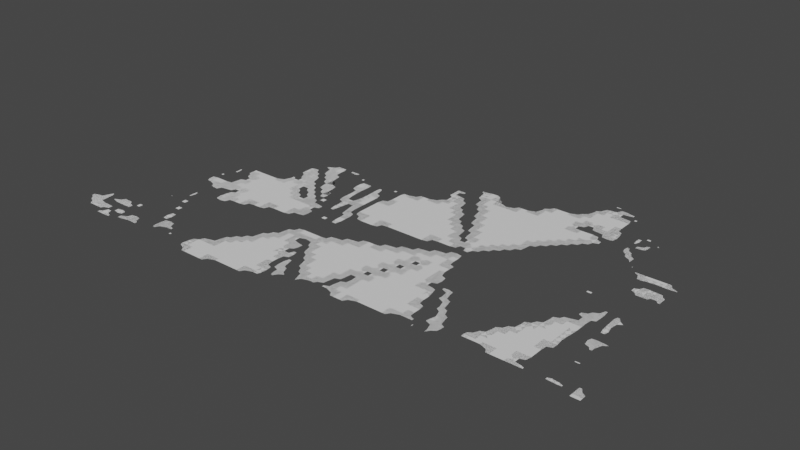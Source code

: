 # Source: diyarbakir.blend  (saved by Blender 3.6.14; exported with 4.5.12 LTS)
import bpy
from mathutils import Matrix  # noqa: F401  (used for matrix-valued properties, if any)

bpy.ops.wm.read_factory_settings(use_empty=True)
scene = bpy.context.scene
scene.name = 'Scene'

# ---- collections
col_collection = bpy.data.collections.new('Collection'); scene.collection.children.link(col_collection)

# ---- node groups
ng_auto_smooth = bpy.data.node_groups.new('Auto Smooth', 'GeometryNodeTree')
_s = ng_auto_smooth.interface.new_socket(name='Geometry', in_out='OUTPUT', socket_type='NodeSocketGeometry')
_s = ng_auto_smooth.interface.new_socket(name='Geometry', in_out='INPUT', socket_type='NodeSocketGeometry')
_s = ng_auto_smooth.interface.new_socket(name='Angle', in_out='INPUT', socket_type='NodeSocketFloat')
_s.subtype = 'ANGLE'
_s.min_value = 0.0
_s.max_value = 3.142
ng_auto_smooth.is_modifier = True
_N = ng_auto_smooth.nodes; _L = ng_auto_smooth.links
n0 = _N.new('NodeGroupOutput'); n0.name = 'Group Output'; n0.location = (480, -100)
n1 = _N.new('NodeGroupInput'); n1.name = 'Group Input'; n1.location = (-420, -300)
n2 = _N.new('NodeGroupInput'); n2.name = 'Group Input.001'; n2.location = (-60, -100)
n3 = _N.new('GeometryNodeSetShadeSmooth'); n3.name = 'Set Shade Smooth'; n3.location = (120, -100)
n3.domain = 'EDGE'
n4 = _N.new('GeometryNodeSetShadeSmooth'); n4.name = 'Set Shade Smooth.001'; n4.location = (300, -100)
n5 = _N.new('GeometryNodeInputMeshEdgeAngle'); n5.name = 'Edge Angle'; n5.location = (-420, -220)
n6 = _N.new('GeometryNodeInputEdgeSmooth'); n6.name = 'Is Edge Smooth'; n6.location = (-60, -160)
n7 = _N.new('GeometryNodeInputShadeSmooth'); n7.name = 'Is Face Smooth'; n7.location = (-240, -340)
n8 = _N.new('FunctionNodeBooleanMath'); n8.name = 'Boolean Math'; n8.location = (-60, -220)
n9 = _N.new('FunctionNodeCompare'); n9.name = 'Compare'; n9.location = (-240, -180)
n9.operation = 'LESS_EQUAL'
_L.new(n5.outputs[0], n9.inputs[0])
_L.new(n4.outputs[0], n0.inputs[0])
_L.new(n1.outputs[1], n9.inputs[1])
_L.new(n9.outputs[0], n8.inputs[0])
_L.new(n7.outputs[0], n8.inputs[1])
_L.new(n2.outputs[0], n3.inputs[0])
_L.new(n6.outputs[0], n3.inputs[1])
_L.new(n3.outputs[0], n4.inputs[0])
_L.new(n8.outputs[0], n3.inputs[2])
n0.is_active_output = True

# ---- world
world_world = bpy.data.worlds.new('World'); scene.world = world_world
world_world.use_nodes = True; world_world.node_tree.nodes.clear()
_N = world_world.node_tree.nodes; _L = world_world.node_tree.links
n0 = _N.new('ShaderNodeOutputWorld'); n0.name = 'World Output'; n0.location = (300, 300)
n1 = _N.new('ShaderNodeBackground'); n1.name = 'Background'; n1.location = (10, 300)
n1.inputs[0].default_value = (0.05088, 0.05088, 0.05088, 1.0)
_L.new(n1.outputs[0], n0.inputs[0])
n0.is_active_output = True
world_world.color = (0.05088, 0.05088, 0.05088)
world_world.use_sun_shadow = False
world_world.sun_shadow_jitter_overblur = 0.0

# ---- meshes
me_mesh_001 = bpy.data.meshes.new('Mesh.001')
me_mesh_001.from_pydata([(36.56, 36.87, -5.492e-08), (36.61, 36.85, -1.117e-07), (36.51, 36.89, -1.254e-07), (36.52, 36.95, 2.234e-08), (36.53, 37.02, -7.238e-08), (36.56, 37.08, -1.509e-07), (36.7, 36.82, -4.406e-08), (37.19, 36.97, -1e-07), (36.79, 36.8, -6.268e-08), (36.64, 37.13, -8.788e-08), (36.72, 37.18, -9.597e-08), (36.78, 37.22, -5.034e-08), (36.82, 37.24, -9.992e-08), (36.86, 37.27, -1.545e-07), (36.89, 36.79, -4.639e-08), (37.0, 36.76, 3.883e-08), (37.03, 36.7, -9.931e-08), (37.06, 36.65, -8.358e-08), (37.12, 36.67, -5.305e-08), (37.08, 37.21, -1.043e-07), (36.93, 37.31, 3.152e-07), (36.99, 37.27, -9.851e-08), (37.03, 37.24, -1.362e-07), (37.28, 36.66, -7.931e-08), (37.15, 37.24, 1.669e-08), (37.21, 37.26, -7.592e-08), (37.26, 37.29, -1.081e-07), (37.32, 37.32, -1.661e-07), (37.28, 38.47, 1.126e-06), (37.29, 38.5, -3.8e-08), (37.33, 38.57, -2.091e-07), (37.34, 38.44, -1.003e-07), (37.5, 36.66, -1.015e-07), (37.58, 36.71, -7.711e-08), (37.64, 36.74, -1.493e-09), (37.38, 37.34, -8.431e-08), (37.43, 37.37, -1.005e-07), (37.45, 37.61, 5.808e-07), (37.5, 37.4, -9.873e-08), (37.49, 37.54, -6.798e-08), (37.52, 37.5, -1.439e-07), (37.55, 37.45, -2.252e-07), (37.56, 37.42, 5.285e-07), (37.48, 37.67, -8.391e-10), (37.52, 37.74, -1.115e-07), (37.56, 37.81, -9.387e-08), (37.59, 37.87, 6.825e-08), (37.63, 37.94, -9.278e-08), (37.45, 38.38, -8.207e-08), (37.5, 38.36, -6.86e-08), (37.55, 38.34, -3.637e-08), (37.59, 38.31, -7.254e-08), (37.4, 38.41, -7.559e-08), (37.54, 38.6, -1e-07), (37.38, 38.61, -9.687e-08), (37.42, 38.66, -1.36e-07), (37.47, 38.69, -9.685e-08), (37.51, 38.72, -6.265e-08), (37.54, 38.9, -2.985e-08), (37.56, 38.84, -2.493e-08), (37.56, 38.77, 1.265e-07), (37.62, 38.92, -1e-07), (37.51, 39.03, 9.236e-08), (37.5, 39.04, -2.623e-08), (37.52, 38.96, -1.465e-08), (37.57, 39.02, -2.451e-08), (37.78, 36.75, -7.915e-08), (37.82, 36.77, -5.71e-08), (37.86, 36.79, -4.426e-08), (37.65, 37.97, -8.228e-08), (37.67, 38.02, -3.258e-08), (37.7, 38.08, 4.786e-08), (37.74, 38.15, -8.428e-08), (37.66, 38.28, -6.863e-08), (37.72, 38.25, -5.924e-08), (37.77, 38.2, -1.258e-07), (38.22, 38.5, -8.506e-08), (37.64, 39.0, -5.241e-08), (37.7, 38.99, 5.068e-08), (37.77, 38.98, -1.033e-07), (37.78, 39.1, -6.921e-08), (37.93, 36.81, -1.224e-07), (38.01, 36.85, -2.267e-08), (38.07, 36.87, -9.613e-08), (37.83, 37.59, -1e-07), (38.14, 36.89, -5.511e-08), (38.05, 39.12, -3.391e-08), (38.22, 36.92, -4.256e-08), (38.3, 36.91, -9.602e-08), (38.3, 39.13, -6.767e-08), (38.33, 39.21, -1.09e-07), (38.36, 39.27, 9.225e-08), (38.4, 39.35, -5.942e-08), (38.29, 39.54, -2.531e-07), (38.32, 39.51, -1.21e-07), (38.31, 39.57, 1.089e-08), (38.36, 39.47, -1.097e-07), (38.35, 39.64, -8.505e-08), (39.77, 38.27, -9.994e-08), (38.4, 39.73, -4.414e-08), (38.38, 39.92, 1.518e-06), (38.51, 36.87, -8.779e-08), (38.56, 36.83, -1.097e-07), (38.6, 36.8, -1.021e-07), (38.64, 36.77, -8.091e-08), (38.44, 36.89, -7.241e-08), (38.42, 39.42, -1.572e-07), (38.41, 39.89, -1.43e-07), (38.49, 39.95, -9.765e-08), (38.44, 39.79, -8.605e-08), (38.45, 39.87, -9.087e-08), (38.47, 39.84, -1.063e-07), (38.55, 39.96, -6.704e-08), (38.62, 39.98, -4.83e-09), (38.67, 36.75, -1.012e-07), (38.73, 36.71, -6.566e-08), (38.68, 40.0, -8.147e-08), (38.77, 40.02, -9.281e-08), (38.78, 40.09, -8.02e-08), (38.84, 40.08, 6.111e-08), (38.9, 40.06, 4.941e-09), (38.94, 36.69, 1.06e-07), (39.16, 36.68, -5.785e-08), (39.26, 39.95, -9.544e-08), (38.98, 40.05, 3.387e-08), (39.04, 40.03, -3.755e-08), (39.12, 40.0, -7.984e-08), (39.22, 36.68, -4.185e-08), (39.32, 36.69, -3.445e-08), (39.43, 36.71, 1.722e-08), (39.3, 39.93, -7.105e-08), (39.37, 39.91, 5.059e-08), (39.19, 39.98, 1.67e-07), (39.53, 36.72, -7.282e-08), (39.64, 36.74, 3.712e-08), (39.45, 39.88, 7.021e-08), (39.55, 39.85, -2.677e-07), (39.66, 39.87, -3.889e-08), (39.72, 36.76, 7.352e-08), (39.78, 36.77, -4.852e-08), (39.84, 36.79, 1.616e-07), (39.9, 36.8, 1.122e-08), (39.96, 36.82, 2.481e-08), (39.72, 39.88, 5.578e-08), (39.79, 39.9, 1.908e-07), (39.86, 39.92, -9.23e-08), (39.93, 39.93, -5.191e-08), (40.02, 36.84, 1.057e-07), (40.08, 36.85, -8.973e-08), (40.14, 36.87, -1.987e-08), (40.21, 36.9, -1.146e-07), (41.8, 38.99, -9.405e-08), (40.07, 39.96, -9.367e-08), (40.0, 39.95, 1.27e-07), (40.14, 39.98, -4.546e-08), (40.2, 39.99, -3.484e-08), (40.29, 36.95, -8.59e-08), (40.35, 36.98, 2.547e-08), (40.39, 37.01, 1.751e-08), (40.44, 37.03, -7.729e-08), (40.28, 40.01, -3.03e-08), (40.34, 40.03, -2.426e-09), (40.42, 40.05, -8.273e-08), (40.53, 37.05, -2.725e-07), (40.62, 37.09, -5.263e-08), (40.71, 37.11, 2.259e-09), (40.5, 40.08, 1.727e-08), (40.55, 40.09, -7.827e-08), (40.6, 40.11, -6.308e-08), (40.65, 40.12, -2.571e-08), (40.7, 40.14, -8.402e-08), (40.65, 40.21, -8.663e-08), (40.69, 40.17, -7.929e-08), (40.52, 40.34, 4.527e-08), (40.55, 40.41, -5.704e-08), (40.57, 40.29, -8.467e-08), (40.58, 40.47, -7.281e-08), (40.82, 40.59, -1.002e-07), (40.6, 40.26, -9.218e-08), (40.61, 40.52, -7.19e-08), (40.63, 40.57, 4.227e-08), (40.81, 37.12, -5.577e-08), (40.9, 37.14, -1.36e-07), (40.89, 40.6, -1.21e-07), (40.9, 40.75, -6.065e-08), (38.36, 36.9, -4.772e-09), (40.99, 37.12, -2.211e-08), (41.07, 37.11, -9.202e-08), (41.15, 37.09, -6.876e-08), (41.21, 40.75, -9.954e-08), (40.97, 40.76, -4.123e-08), (41.03, 40.78, -6.899e-08), (41.1, 40.8, 9.321e-08), (41.18, 40.81, 1.041e-08), (41.37, 37.09, -3.774e-08), (41.32, 40.57, -7.469e-08), (41.26, 40.67, -2.419e-08), (41.29, 40.62, -9.881e-08), (41.39, 40.57, 3.744e-08), (41.45, 40.59, -6.885e-08), (41.57, 37.11, -8.309e-08), (41.69, 37.12, -6.862e-08), (41.51, 40.6, -2.932e-08), (41.58, 40.62, -8.469e-08), (41.64, 40.64, 9.402e-08), (41.71, 40.65, -4.062e-08), (43.25, 40.44, -1e-07), (41.76, 37.14, 7.195e-08), (41.83, 37.16, 4.364e-08), (41.9, 37.17, -4.505e-08), (41.97, 37.19, -4.211e-08), (41.79, 40.67, -1.522e-09), (41.84, 40.75, -9.05e-08), (41.87, 40.82, -8.673e-08), (41.9, 40.89, -3.939e-08), (42.21, 40.94, -8.818e-08), (41.92, 40.95, -8.69e-08), (42.04, 37.2, -6.56e-09), (42.08, 37.22, 2.248e-08), (42.13, 37.26, -7.224e-08), (42.18, 37.3, -9.387e-08), (42.23, 37.3, -1.644e-08), (42.38, 37.12, 3.132e-07), (42.29, 37.27, 1.159e-07), (42.33, 37.25, -1.021e-07), (42.36, 37.21, 1.035e-08), (42.5, 37.14, -9.471e-08), (42.35, 40.94, -8.636e-09), (42.38, 40.98, -4.451e-08), (42.58, 37.15, -3.546e-07), (42.59, 37.18, -9.303e-08), (42.63, 37.21, -8.752e-08), (42.66, 37.25, -9.331e-08), (42.69, 37.28, -9.099e-08), (42.72, 37.31, -7.188e-08), (42.76, 37.35, -9.712e-08), (43.88, 39.79, -1e-07), (42.79, 37.38, -1.088e-07), (42.85, 37.36, -2.341e-07), (44.13, 39.22, -1.033e-07), (42.92, 37.33, 1.42e-08), (42.98, 37.33, -1.687e-08), (43.03, 37.35, -2.172e-08), (43.09, 37.37, 8.237e-08), (43.14, 37.38, -1.135e-07), (43.19, 37.36, -2.678e-08), (43.24, 37.35, -6.969e-08), (43.37, 37.3, -7.588e-08), (43.42, 37.28, -5.849e-08), (43.46, 37.27, -5.496e-08), (43.89, 37.42, -1e-07), (43.51, 37.25, -8.762e-08), (43.64, 40.14, -3.914e-07), (43.67, 40.23, -6.182e-08), (43.68, 40.12, 1.007e-07), (43.7, 40.17, 2.813e-07), (43.75, 40.09, -6.752e-08), (43.57, 40.42, -3.689e-08), (43.61, 40.36, -5.191e-08), (43.64, 40.29, -6.14e-08), (43.54, 40.48, -2.581e-07), (43.6, 40.54, -6.816e-08), (43.66, 40.6, -3.057e-08), (43.73, 40.68, 2.393e-07), (43.7, 40.64, -9.731e-08), (43.68, 40.87, -1.22e-07), (43.66, 40.93, -1.8e-07), (43.71, 40.77, -5.577e-08), (43.82, 37.24, -3.691e-08), (43.92, 37.24, 1.291e-07), (43.97, 37.28, -1.901e-07), (44.0, 37.32, -1.746e-08), (44.15, 38.39, -1e-07), (44.03, 39.34, -1.171e-07), (44.03, 39.39, -1.066e-07), (43.81, 40.05, 2.963e-09), (43.88, 40.01, 3.063e-09), (43.96, 40.01, -2.663e-08), (44.2, 37.07, -8.67e-08), (44.19, 37.12, -1.566e-07), (44.22, 37.14, -1.209e-07), (44.23, 37.03, -2.309e-07), (44.27, 37.0, -1.009e-07), (44.09, 37.32, -8.793e-08), (44.2, 37.3, -7.026e-08), (44.53, 37.32, -1e-07), (44.25, 37.25, -6.869e-08), (44.28, 37.18, -1.927e-07), (44.22, 37.88, -1.282e-07), (44.28, 37.87, -8.457e-08), (44.25, 37.93, -5.3e-08), (44.28, 38.01, -6.899e-08), (44.3, 38.39, -1.368e-07), (44.32, 38.63, -9.518e-08), (44.28, 38.65, -9.378e-08), (44.22, 38.93, 5.112e-08), (44.31, 38.81, 1.063e-07), (44.24, 38.9, -8.403e-08), (44.29, 38.73, -6.573e-08), (44.28, 38.85, 2.621e-08), (44.18, 39.14, -8.514e-08), (44.17, 39.02, -5.977e-08), (44.18, 38.98, -6.331e-08), (44.19, 39.07, -2.643e-08), (44.21, 39.11, 3.124e-07), (44.06, 39.31, -1.061e-07), (44.08, 39.26, -8.995e-08), (44.06, 39.42, -6.716e-08), (44.15, 39.18, -1.078e-07), (44.42, 39.42, -9.308e-08), (44.12, 40.03, -8.115e-08), (44.29, 40.04, 1.543e-07), (44.31, 36.98, 4.112e-08), (44.34, 37.04, -1.046e-07), (44.42, 37.06, -4.739e-08), (44.46, 37.09, -6.042e-08), (44.51, 37.12, -8.678e-08), (44.48, 37.77, -1.056e-07), (44.41, 37.85, -1.159e-07), (44.44, 37.81, -1.024e-07), (44.55, 37.78, -6.447e-08), (44.31, 38.07, -5.2e-08), (44.34, 38.14, -7.837e-08), (44.39, 38.36, -7.15e-08), (44.37, 38.2, -6.075e-08), (44.39, 38.24, -5.654e-08), (44.42, 38.28, -3.183e-08), (44.46, 38.3, 2.244e-08), (44.5, 38.35, -1.02e-08), (44.31, 38.58, -7.03e-08), (44.46, 39.69, -9.556e-08), (44.43, 39.5, -7.435e-08), (44.45, 39.59, -4.88e-08), (44.42, 39.98, -8.579e-08), (44.51, 39.72, -7.872e-08), (44.54, 39.92, -9.7e-08), (44.37, 40.0, -7.141e-08), (44.48, 39.94, -3.021e-08), (44.56, 37.15, -7.529e-08), (44.61, 37.19, 3.65e-08), (44.68, 37.37, -7.792e-08), (44.67, 37.19, 1.678e-07), (44.76, 37.17, 1.062e-07), (44.74, 37.33, -7.577e-08), (44.78, 37.23, -7.155e-08), (44.8, 37.28, -8.295e-09), (44.57, 37.59, 2.989e-07), (44.57, 37.66, -9.508e-08), (44.58, 37.44, -6.495e-08), (44.64, 37.4, 9.404e-08), (44.59, 37.73, -9.468e-08), (44.62, 37.69, -6.666e-08), (44.8, 39.67, 3.53e-07), (44.59, 39.76, -2.007e-07), (44.58, 39.87, -9.771e-08), (44.63, 39.83, 1.701e-07), (44.65, 39.74, -8.078e-08), (44.71, 39.76, -1.011e-07), (44.71, 39.71, -1.016e-07), (44.75, 39.71, 5.465e-07), (44.81, 39.66, 1.004e-07), (44.82, 39.66, -3.333e-08), (44.81, 39.66, 1.017e-06), (43.31, 37.32, -4.3e-09), (42.41, 41.04, 9.561e-08), (42.44, 41.11, -7.804e-08), (42.47, 41.15, -4.277e-08), (42.51, 41.22, -7.835e-08), (43.18, 41.25, -1.058e-07), (42.51, 41.45, -7.037e-08), (42.53, 41.25, -6.173e-08), (42.55, 41.4, -9.616e-08), (42.52, 41.45, 3.228e-08), (42.55, 41.3, -2.628e-08), (42.58, 41.36, -1.057e-07), (42.53, 41.48, -1.382e-08), (42.56, 41.53, 2.478e-08), (42.6, 41.59, -8.718e-08), (42.82, 41.58, -7.995e-08), (42.92, 41.5, -1.266e-07), (42.97, 41.45, -8.082e-08), (42.85, 41.56, -8.569e-08), (42.88, 41.53, -9.247e-08), (43.27, 41.14, -1e-07), (43.24, 41.2, -1.738e-07), (43.01, 41.4, -7.896e-08), (43.06, 41.36, -7.625e-08), (43.1, 41.32, -8.171e-08), (43.13, 41.29, -8.477e-08), (43.32, 41.18, 3.235e-07), (43.47, 41.01, -5.311e-08), (43.45, 41.17, -1.965e-07), (43.51, 40.99, -5.493e-08), (43.58, 40.96, -8.557e-08)], [(352, 362), (62, 63), (360, 362), (369, 372), (359, 352)], [(7, 2, 3), (4, 7, 3), (7, 4, 5), (9, 7, 5), (10, 7, 9), (7, 12, 13), (20, 7, 13), (22, 7, 21), (19, 7, 22), (18, 16, 7), (24, 25, 7), (26, 27, 7), (31, 28, 29), (32, 23, 7), (7, 33, 32), (7, 34, 33), (7, 35, 36), (84, 39, 37), (84, 41, 40), (42, 7, 38), (84, 7, 42), (43, 84, 37), (53, 54, 55), (76, 48, 53), (55, 56, 53), (61, 59, 58), (61, 60, 59), (61, 53, 60), (65, 64, 62), (61, 58, 64), (77, 61, 65), (66, 34, 7), (7, 67, 66), (84, 45, 47), (84, 69, 70), (84, 70, 71), (76, 84, 75), (79, 61, 78), (7, 82, 81), (83, 7, 84), (7, 83, 82), (86, 76, 80), (84, 87, 85), (88, 87, 84), (84, 185, 88), (98, 84, 76), (90, 76, 89), (76, 90, 91), (95, 94, 93), (98, 94, 95), (98, 96, 94), (102, 101, 84), (103, 102, 84), (76, 91, 92), (98, 106, 96), (109, 98, 99), (111, 98, 109), (108, 98, 111), (98, 108, 112), (113, 98, 112), (98, 114, 104), (116, 98, 113), (119, 117, 118), (120, 117, 119), (123, 98, 117), (124, 117, 120), (125, 117, 124), (132, 123, 126), (127, 122, 98), (98, 128, 127), (130, 98, 123), (131, 98, 130), (98, 133, 129), (139, 138, 98), (98, 140, 139), (98, 141, 140), (98, 142, 141), (143, 98, 137), (144, 145, 98), (98, 147, 142), (155, 98, 154), (98, 156, 150), (98, 157, 156), (98, 158, 157), (161, 98, 160), (163, 159, 98), (98, 164, 163), (98, 165, 164), (166, 167, 98), (169, 151, 168), (170, 151, 169), (177, 175, 173), (177, 173, 174), (176, 177, 174), (177, 178, 175), (177, 171, 178), (177, 172, 171), (177, 176, 179), (98, 181, 165), (186, 182, 151), (177, 151, 170), (183, 151, 177), (184, 151, 183), (151, 188, 187), (191, 151, 190), (194, 188, 151), (200, 194, 151), (196, 151, 189), (197, 195, 151), (199, 151, 198), (203, 151, 202), (204, 151, 203), (206, 151, 205), (151, 209, 208), (211, 212, 206), (215, 206, 213), (214, 215, 213), (216, 215, 214), (218, 217, 151), (151, 220, 219), (224, 223, 151), (206, 215, 227), (151, 229, 226), (151, 231, 230), (151, 232, 231), (239, 240, 238), (239, 238, 237), (246, 245, 239), (250, 248, 247), (250, 363, 239), (252, 236, 206), (206, 255, 252), (256, 236, 254), (253, 206, 259), (206, 261, 260), (267, 263, 206), (250, 269, 268), (250, 271, 270), (274, 151, 236), (276, 236, 275), (276, 277, 236), (280, 278, 279), (283, 271, 250), (285, 284, 283), (313, 278, 280), (288, 250, 272), (289, 250, 288), (290, 288, 272), (298, 272, 296), (298, 294, 272), (303, 301, 239), (306, 239, 151), (306, 151, 305), (308, 300, 239), (313, 312, 282), (313, 316, 315), (285, 313, 287), (317, 285, 250), (317, 250, 289), (319, 289, 318), (322, 321, 272), (323, 272, 292), (272, 324, 322), (323, 326, 325), (328, 327, 326), (329, 272, 293), (332, 331, 236), (336, 310, 311), (333, 236, 310), (285, 339, 338), (343, 285, 340), (343, 345, 285), (344, 342, 285), (346, 348, 317), (349, 285, 348), (350, 317, 320), (350, 351, 347), (236, 353, 334), (354, 236, 335), (355, 353, 354), (355, 356, 353), (357, 356, 355), (364, 206, 228), (365, 206, 364), (368, 206, 366), (367, 368, 366), (370, 368, 367), (373, 368, 370), (374, 368, 373), (375, 371, 372), (376, 374, 375), (380, 374, 379), (381, 374, 378), (382, 374, 381), (379, 374, 382), (387, 374, 386), (388, 374, 387), (368, 374, 388), (389, 383, 384), (391, 383, 389), (392, 206, 390), (41, 84, 42), (254, 236, 252), (7, 0, 2), (7, 1, 0), (7, 6, 1), (7, 8, 6), (10, 11, 7), (11, 12, 7), (7, 14, 8), (7, 15, 14), (7, 16, 15), (16, 18, 17), (21, 7, 20), (7, 23, 18), (19, 24, 7), (25, 26, 7), (30, 31, 29), (30, 54, 31), (35, 7, 27), (38, 7, 36), (84, 40, 39), (44, 84, 43), (44, 45, 84), (46, 47, 45), (76, 50, 49), (76, 51, 50), (53, 52, 31), (54, 53, 31), (53, 48, 52), (76, 49, 48), (56, 57, 53), (57, 60, 53), (65, 61, 64), (7, 68, 67), (69, 84, 47), (71, 72, 84), (76, 73, 51), (76, 74, 73), (72, 75, 84), (76, 75, 74), (61, 76, 53), (78, 61, 77), (79, 76, 61), (80, 76, 79), (7, 81, 68), (83, 84, 85), (86, 89, 76), (97, 98, 95), (99, 98, 97), (84, 105, 185), (84, 101, 105), (106, 98, 92), (98, 76, 92), (100, 108, 107), (108, 110, 107), (108, 111, 110), (98, 115, 114), (103, 98, 104), (98, 121, 115), (84, 98, 103), (116, 117, 98), (98, 122, 121), (126, 117, 125), (126, 123, 117), (98, 129, 128), (135, 98, 131), (98, 134, 133), (135, 136, 98), (136, 137, 98), (134, 98, 138), (143, 144, 98), (98, 148, 147), (98, 149, 148), (98, 150, 149), (146, 152, 145), (152, 98, 145), (146, 153, 152), (154, 98, 152), (98, 159, 158), (160, 98, 155), (161, 162, 98), (162, 166, 98), (167, 151, 98), (167, 168, 151), (180, 177, 179), (151, 182, 181), (98, 151, 181), (172, 177, 170), (184, 190, 151), (151, 187, 186), (191, 192, 151), (192, 193, 151), (193, 189, 151), (196, 197, 151), (195, 198, 151), (151, 201, 200), (199, 202, 151), (204, 205, 151), (201, 151, 207), (151, 208, 207), (151, 210, 209), (205, 211, 206), (212, 213, 206), (151, 217, 210), (151, 219, 218), (151, 221, 220), (151, 223, 221), (224, 226, 225), (151, 226, 224), (226, 222, 225), (227, 228, 206), (151, 230, 229), (151, 233, 232), (151, 234, 233), (151, 235, 234), (236, 151, 206), (151, 237, 235), (239, 241, 240), (239, 237, 151), (239, 242, 241), (242, 239, 243), (239, 244, 243), (239, 245, 244), (239, 363, 246), (363, 250, 247), (250, 249, 248), (250, 251, 249), (250, 268, 251), (253, 255, 206), (257, 258, 206), (258, 259, 206), (260, 257, 206), (206, 262, 261), (206, 264, 262), (263, 264, 206), (393, 265, 206), (393, 266, 265), (265, 267, 206), (250, 270, 269), (239, 272, 250), (273, 305, 151), (151, 274, 273), (275, 236, 256), (278, 313, 281), (313, 282, 281), (285, 286, 284), (280, 287, 313), (285, 283, 250), (272, 291, 290), (294, 293, 272), (297, 299, 272), (299, 296, 272), (302, 272, 239), (301, 302, 239), (300, 303, 239), (302, 295, 272), (300, 304, 303), (295, 297, 272), (274, 236, 307), (236, 309, 307), (277, 310, 236), (313, 315, 314), (285, 287, 286), (285, 316, 313), (319, 317, 289), (272, 321, 291), (325, 324, 272), (323, 325, 272), (323, 328, 326), (329, 292, 272), (330, 332, 236), (236, 331, 309), (236, 334, 330), (337, 335, 236), (336, 333, 310), (337, 236, 333), (285, 338, 316), (285, 341, 339), (285, 342, 341), (345, 344, 285), (317, 348, 285), (347, 346, 317), (349, 340, 285), (317, 350, 347), (354, 353, 236), (357, 358, 356), (357, 359, 358), (365, 366, 206), (375, 374, 371), (376, 377, 374), (378, 374, 377), (385, 374, 380), (383, 206, 368), (384, 383, 368), (385, 386, 374), (391, 206, 383), (391, 390, 206), (393, 206, 392)])
me_mesh_001.update()

# ---- objects
ob_mycurve = bpy.data.objects.new('myCurve', me_mesh_001)

# ---- transforms, parenting, visibility, modifiers, constraints
ob_mycurve.location = (0.0, 0.0, 0.0)
_m = ob_mycurve.modifiers.new('Remesh', 'REMESH')
_m = ob_mycurve.modifiers.new('Auto Smooth', 'NODES')
_m.node_group = ng_auto_smooth
_gi = [s.identifier for s in ng_auto_smooth.interface.items_tree if s.item_type == 'SOCKET' and s.in_out == 'INPUT']
_m[_gi[1]] = 3.142  # Angle

# ---- collection membership
scene.collection.objects.link(ob_mycurve)

# ---- scene / render settings (as saved in the file)
scene.frame_start = 1; scene.frame_end = 250; scene.frame_set(2)
scene.render.engine = 'BLENDER_EEVEE_NEXT'
scene.cycles.sampling_pattern = 'TABULATED_SOBOL'
scene.cycles.use_light_tree = False
scene.view_settings.view_transform = 'Filmic'
bpy.context.view_layer.update()

# ---- added for rendering (the .blend has no active camera and no usable light): camera, sun
cam_auto = bpy.data.cameras.new('AutoCamera')
cam_auto.lens = 50.0
cam_auto.sensor_width = 36.0
cam_auto.clip_end = 1000.0
ob_auto_camera = bpy.data.objects.new('AutoCamera', cam_auto)
scene.collection.objects.link(ob_auto_camera)
ob_auto_camera.location = (49.3614, 28.6464, 6.9691)
ob_auto_camera.rotation_euler = (1.09748, -7.21219e-08, 0.694738)
scene.camera = ob_auto_camera
light_auto_sun = bpy.data.lights.new('AutoSun', 'SUN')
light_auto_sun.energy = 3.0
light_auto_sun.angle = 0.0523599
ob_auto_sun = bpy.data.objects.new('AutoSun', light_auto_sun)
scene.collection.objects.link(ob_auto_sun)
ob_auto_sun.rotation_euler = (0.872665, 0.174533, 0.523599)
bpy.context.view_layer.update()
